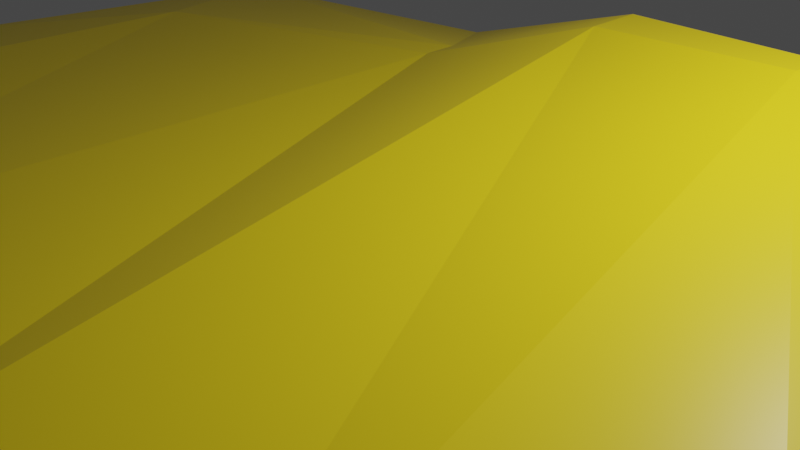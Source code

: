 # Source: dune2.blend  (saved by Blender 2.83.19; exported with 4.5.12 LTS)
import bpy
from mathutils import Matrix  # noqa: F401  (used for matrix-valued properties, if any)

bpy.ops.wm.read_factory_settings(use_empty=True)
scene = bpy.context.scene
scene.name = 'Scene'

# ---- collections
col_collection = bpy.data.collections.new('Collection'); scene.collection.children.link(col_collection)

# ---- materials (node trees are filled in below, after node groups)
mat_material = bpy.data.materials.new('Material')
mat_material.alpha_threshold = 0.0
mat_material.use_transparent_shadow = False
mat_material.line_color = (0.0, 0.0, 0.0, 1.0)

# ---- material node trees
mat_material.use_nodes = True; mat_material.node_tree.nodes.clear()
_N = mat_material.node_tree.nodes; _L = mat_material.node_tree.links
n0 = _N.new('ShaderNodeOutputMaterial'); n0.name = 'Material Output'; n0.location = (300, 300)
n1 = _N.new('ShaderNodeBsdfPrincipled'); n1.name = 'Principled BSDF'; n1.location = (10, 300)
n1.distribution = 'GGX'
n1.subsurface_method = 'BURLEY'
n1.inputs[0].default_value = (1.0, 0.7529, 0.01161, 1.0)
n1.inputs[2].default_value = 0.4
n1.inputs[3].default_value = 1.45
n1.inputs[27].default_value = (0.0, 0.0, 0.0, 1.0)
n1.inputs[28].default_value = 1.0
_L.new(n1.outputs[0], n0.inputs[0])
n0.is_active_output = True

# ---- world
world_world = bpy.data.worlds.new('World'); scene.world = world_world
world_world.use_nodes = True; world_world.node_tree.nodes.clear()
_N = world_world.node_tree.nodes; _L = world_world.node_tree.links
n0 = _N.new('ShaderNodeOutputWorld'); n0.name = 'World Output'; n0.location = (300, 300)
n1 = _N.new('ShaderNodeBackground'); n1.name = 'Background'; n1.location = (10, 300)
n1.inputs[0].default_value = (0.05088, 0.05088, 0.05088, 1.0)
_L.new(n1.outputs[0], n0.inputs[0])
n0.is_active_output = True
world_world.color = (0.05088, 0.05088, 0.05088)
world_world.use_sun_shadow = False
world_world.sun_shadow_jitter_overblur = 0.0

# ---- cameras
cam_camera = bpy.data.cameras.new('Camera')
cam_camera.clip_end = 100.0
cam_camera.ortho_scale = 7.314

# ---- lights
light_light = bpy.data.lights.new('Light', 'POINT')
light_light.transmission_factor = 0.0
light_light.energy = 1000.0
light_light.shadow_soft_size = 0.1
light_light.shadow_maximum_resolution = 0.006
light_light.use_absolute_resolution = True

# ---- meshes
me_cube = bpy.data.meshes.new('Cube')
me_cube.from_pydata([(6.22, 2.156, 0.7158), (7.015, 4.851, -0.1426), (7.015, -4.922, -0.1426), (-7.367, 2.156, 0.2325), (-8.94, 4.851, -0.1426), (-8.94, -4.922, -0.1426), (0.02283, 6.14, -0.1426), (0.01989, 2.986, 1.405), (0.07354, -6.017, -0.1426), (0.01989, 3.709, 1.405), (-4.247, 5.681, -0.1426), (-2.337, 2.696, 0.6081), (-4.275, -5.84, -0.1426), (-2.337, 3.15, 0.6081), (3.65, -5.505, -0.1426), (2.661, 3.064, 1.617), (3.572, 5.584, -0.1426), (2.661, 2.603, 1.617), (-9.893, 0.1234, -0.1426), (7.721, -0.01781, -0.1426)], [], [(12, 11, 3, 5), (18, 3, 4), (19, 0, 2), (16, 15, 0, 1), (10, 13, 9, 6), (14, 17, 7, 8), (4, 3, 13, 10), (8, 7, 11, 12), (2, 0, 17, 14), (6, 9, 15, 16), (0, 15, 17), (9, 13, 11, 7), (15, 9, 7, 17), (1, 0, 19), (5, 3, 18), (13, 3, 11)])
_uv = me_cube.uv_layers.new(name='UVMap')
_uv.uv.foreach_set('vector', [0.375, 0.9375, 0.625, 0.9375, 0.625, 1.0, 0.375, 1.0, 0.375, 0.125, 0.625, 0.25, 0.375, 0.25, 0.375, 0.625, 0.625, 0.75, 0.375, 0.75, 0.375, 0.4375, 0.625, 0.4375, 0.625, 0.5, 0.375, 0.5, 0.375, 0.3125, 0.625, 0.3125, 0.625, 0.375, 0.375, 0.375, 0.375, 0.8125, 0.625, 0.8125, 0.625, 0.875, 0.375, 0.875, 0.375, 0.25, 0.625, 0.25, 0.625, 0.3125, 0.375, 0.3125, 0.375, 0.875, 0.625, 0.875, 0.625, 0.9375, 0.375, 0.9375, 0.375, 0.75, 0.625, 0.75, 0.625, 0.8125, 0.375, 0.8125, 0.375, 0.375, 0.625, 0.375, 0.625, 0.4375, 0.375, 0.4375, 0.625, 0.5, 0.6875, 0.5, 0.6875, 0.625, 0.75, 0.5, 0.8125, 0.5, 0.8125, 0.625, 0.75, 0.625, 0.6875, 0.5, 0.75, 0.5, 0.75, 0.625, 0.6875, 0.625, 0.375, 0.5, 0.625, 0.625, 0.375, 0.625, 0.375, 0.0, 0.625, 0.125, 0.375, 0.125, 0.8125, 0.5, 0.875, 0.625, 0.8125, 0.625])
me_cube.materials.append(mat_material)
me_cube.use_remesh_preserve_volume = False
me_cube.use_remesh_preserve_attributes = False
me_cube.use_mirror_vertex_groups = False
me_cube.update()

# ---- objects
ob_cube = bpy.data.objects.new('Cube', me_cube)
ob_light = bpy.data.objects.new('Light', light_light)
ob_camera = bpy.data.objects.new('Camera', cam_camera)

# ---- transforms, parenting, visibility, modifiers, constraints
ob_cube.location = (0.0, 0.0, 0.0)
ob_cube.lock_rotations_4d = False
ob_cube.empty_display_type = 'ARROWS'
ob_cube.lineart.crease_threshold = 0.0
ob_light.location = (4.076, 1.005, 5.904)
ob_light.rotation_euler = (0.6503, 0.05522, 1.866)
ob_light.lock_rotations_4d = False
ob_light.empty_display_type = 'ARROWS'
ob_light.color = (0.0, 0.0, 0.0, 0.0)
ob_light.lineart.crease_threshold = 0.0
ob_camera.location = (7.359, -6.926, 4.958)
ob_camera.rotation_euler = (1.109, 0.0, 0.8149)
ob_camera.lock_rotations_4d = False
ob_camera.empty_display_type = 'ARROWS'
ob_camera.color = (0.0, 0.0, 0.0, 0.0)
ob_camera.display_type = 'WIRE'
ob_camera.lineart.crease_threshold = 0.0

# ---- collection membership
col_collection.objects.link(ob_cube)
col_collection.objects.link(ob_light)
col_collection.objects.link(ob_camera)

# ---- scene / render settings (as saved in the file)
scene.camera = ob_camera
scene.frame_start = 1; scene.frame_end = 250; scene.frame_set(1)
scene.render.engine = 'BLENDER_EEVEE_NEXT'
scene.cycles.use_denoising = False
scene.cycles.samples = 128
scene.cycles.sampling_pattern = 'TABULATED_SOBOL'
scene.cycles.use_adaptive_sampling = False
scene.cycles.use_light_tree = False
scene.view_settings.view_transform = 'Filmic'
bpy.context.view_layer.update()
